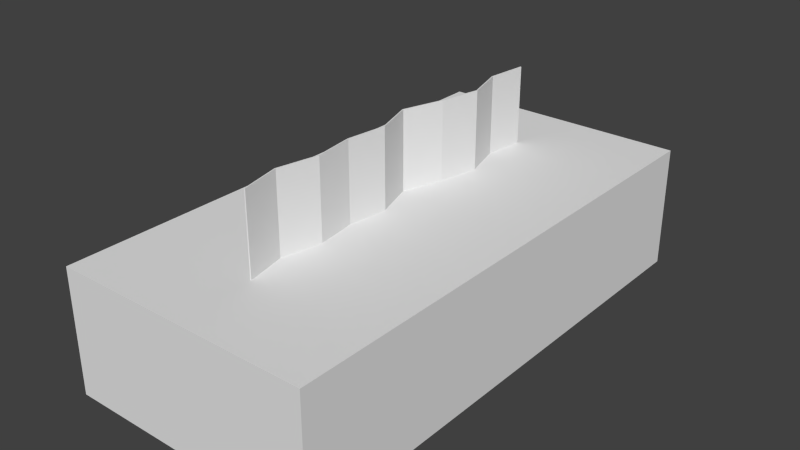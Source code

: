 # Source: facial_tissue.blend  (saved by Blender 2.75.0; exported with 4.5.12 LTS)
import bpy
from mathutils import Matrix  # noqa: F401  (used for matrix-valued properties, if any)

bpy.ops.wm.read_factory_settings(use_empty=True)
scene = bpy.context.scene
scene.name = 'Scene'

# ---- collections
col_collection_1 = bpy.data.collections.new('Collection 1'); scene.collection.children.link(col_collection_1)

# ---- materials (node trees are filled in below, after node groups)
mat_paper = bpy.data.materials.new('Paper')
mat_paper.alpha_threshold = 0.0
mat_paper.use_transparent_shadow = False
mat_paper.roughness = 0.5
mat_paper.specular_intensity = 0.0
mat_box = bpy.data.materials.new('Box')
mat_box.alpha_threshold = 0.0
mat_box.use_transparent_shadow = False
mat_box.roughness = 0.5

# ---- material node trees

# ---- world
world_world = bpy.data.worlds.new('World'); scene.world = world_world
world_world.color = (0.05088, 0.05088, 0.05088)
world_world.use_sun_shadow = False
world_world.sun_shadow_jitter_overblur = 0.0
world_world.cycles.sampling_method = 'MANUAL'
world_world.cycles.sample_map_resolution = 256

# ---- meshes
me_x = bpy.data.meshes.new('グリッド')
me_x.from_pydata([(0.04, -0.08, 5.245e-09), (0.08, -0.08, 0.0), (0.04, -0.06222, -0.003791), (0.08, -0.06222, -0.003791), (0.04, -0.04444, 5.245e-09), (0.08, -0.04444, 0.0), (0.04, -0.02667, -0.002304), (0.08, -0.02667, -0.002304), (0.04, -0.008889, 5.245e-09), (0.08, -0.008889, 0.0), (0.04, 0.008889, -0.005698), (0.08, 0.008889, -0.005698), (0.04, 0.02667, 5.245e-09), (0.08, 0.02667, 0.0), (0.04, 0.04444, 0.003807), (0.08, 0.04444, 0.003807), (0.04, 0.06222, -0.001182), (0.08, 0.06222, -0.001182), (0.04, 0.08, 0.000987), (0.08, 0.08, 0.000987), (0.04, -0.0801, -0.000489), (0.08, -0.0801, -0.000489), (0.04, -0.06222, -0.004291), (0.08, -0.06222, -0.004291), (0.04, -0.04442, -0.0004996), (0.08, -0.04442, -0.0004996), (0.04, -0.02667, -0.002804), (0.08, -0.02667, -0.002804), (0.04, -0.008934, -0.0004979), (0.08, -0.008934, -0.0004979), (0.04, 0.008889, -0.006198), (0.08, 0.008889, -0.006198), (0.04, 0.0268, -0.0004831), (0.08, 0.0268, -0.0004831), (0.04, 0.04443, 0.003307), (0.08, 0.04443, 0.003307), (0.04, 0.06218, -0.00168), (0.08, 0.06218, -0.00168), (0.04, 0.08006, 0.0004907), (0.08, 0.08006, 0.0004907)], [], [(0, 1, 3, 2), (2, 3, 5, 4), (4, 5, 7, 6), (6, 7, 9, 8), (8, 9, 11, 10), (10, 11, 13, 12), (12, 13, 15, 14), (14, 15, 17, 16), (16, 17, 19, 18), (22, 23, 21, 20), (24, 25, 23, 22), (26, 27, 25, 24), (28, 29, 27, 26), (30, 31, 29, 28), (32, 33, 31, 30), (34, 35, 33, 32), (36, 37, 35, 34), (38, 39, 37, 36), (0, 2, 22, 20), (1, 0, 20, 21), (3, 1, 21, 23), (2, 4, 24, 22), (5, 3, 23, 25), (4, 6, 26, 24), (7, 5, 25, 27), (6, 8, 28, 26), (9, 7, 27, 29), (8, 10, 30, 28), (11, 9, 29, 31), (10, 12, 32, 30), (13, 11, 31, 33), (12, 14, 34, 32), (15, 13, 33, 35), (14, 16, 36, 34), (17, 15, 35, 37), (16, 18, 38, 36), (19, 17, 37, 39), (18, 19, 39, 38)])
me_x.materials.append(mat_paper)
me_x.use_remesh_preserve_volume = False
me_x.use_remesh_preserve_attributes = False
me_x.use_mirror_vertex_groups = False
me_x.update()
me_x_1 = bpy.data.meshes.new('立方体')
me_x_1.from_pydata([(-0.0575, -0.115, -7.451e-09), (-0.0575, -0.115, 0.055), (-0.0575, 0.115, -7.451e-09), (-0.0575, 0.115, 0.055), (0.0575, -0.115, -7.451e-09), (0.0575, -0.115, 0.055), (0.0575, 0.115, -7.451e-09), (0.0575, 0.115, 0.055)], [], [(1, 3, 2, 0), (3, 7, 6, 2), (7, 5, 4, 6), (5, 1, 0, 4), (0, 2, 6, 4), (5, 7, 3, 1)])
_uv = me_x_1.uv_layers.new(name='UVマップ')
_uv.uv.foreach_set('vector', [0.1618, 0.0001001, 0.8382, 9.998e-05, 0.8382, 0.1618, 0.1618, 0.1618, 0.9999, 0.1618, 0.9999, 0.5, 0.8382, 0.5, 0.8382, 0.1618, 0.8382, 0.6617, 0.1618, 0.6617, 0.1618, 0.5, 0.8382, 0.5, 9.998e-05, 0.5, 9.998e-05, 0.1618, 0.1618, 0.1618, 0.1618, 0.5, 0.1618, 0.1618, 0.8382, 0.1618, 0.8382, 0.5, 0.1618, 0.5, 0.1618, 0.6617, 0.8382, 0.6617, 0.8382, 0.9999, 0.1618, 0.9999])
me_x_1.materials.append(mat_box)
me_x_1.use_remesh_preserve_volume = False
me_x_1.use_remesh_preserve_attributes = False
me_x_1.use_mirror_vertex_groups = False
me_x_1.update()

# ---- objects
ob_x = bpy.data.objects.new('グリッド', me_x)
ob_box = bpy.data.objects.new('Box', me_x_1)

# ---- transforms, parenting, visibility, modifiers, constraints
ob_x.location = (0.0, 0.0, 0.13)
ob_x.rotation_euler = (0.0, 1.571, 0.0)
ob_x.lineart.crease_threshold = 0.0
ob_box.location = (0.0, 0.0, 0.0)
ob_box.lineart.crease_threshold = 0.0

# ---- collection membership
col_collection_1.objects.link(ob_x)
col_collection_1.objects.link(ob_box)

# ---- scene / render settings (as saved in the file)
scene.frame_start = 1; scene.frame_end = 250; scene.frame_set(1)
scene.render.engine = 'BLENDER_EEVEE_NEXT'
scene.render.resolution_percentage = 50
scene.render.dither_intensity = 0.0
scene.cycles.use_denoising = False
scene.cycles.samples = 1024
scene.cycles.sampling_pattern = 'TABULATED_SOBOL'
scene.cycles.light_sampling_threshold = 0.0
scene.cycles.use_adaptive_sampling = False
scene.cycles.use_light_tree = False
scene.cycles.blur_glossy = 0.0
scene.cycles.pixel_filter_type = 'GAUSSIAN'
scene.cycles.sample_clamp_indirect = 0.0
scene.view_settings.view_transform = 'Standard'
bpy.context.view_layer.update()

# ---- added for rendering (the .blend has no active camera and no usable light): camera, sun
cam_auto = bpy.data.cameras.new('AutoCamera')
cam_auto.lens = 50.0
cam_auto.sensor_width = 36.0
cam_auto.clip_end = 1000.0
ob_auto_camera = bpy.data.objects.new('AutoCamera', cam_auto)
scene.collection.objects.link(ob_auto_camera)
ob_auto_camera.location = (0.252071, -0.302485, 0.246657)
ob_auto_camera.rotation_euler = (1.09748, -7.21219e-08, 0.694738)
scene.camera = ob_auto_camera
light_auto_sun = bpy.data.lights.new('AutoSun', 'SUN')
light_auto_sun.energy = 3.0
light_auto_sun.angle = 0.0523599
ob_auto_sun = bpy.data.objects.new('AutoSun', light_auto_sun)
scene.collection.objects.link(ob_auto_sun)
ob_auto_sun.rotation_euler = (0.872665, 0.174533, 0.523599)
bpy.context.view_layer.update()
